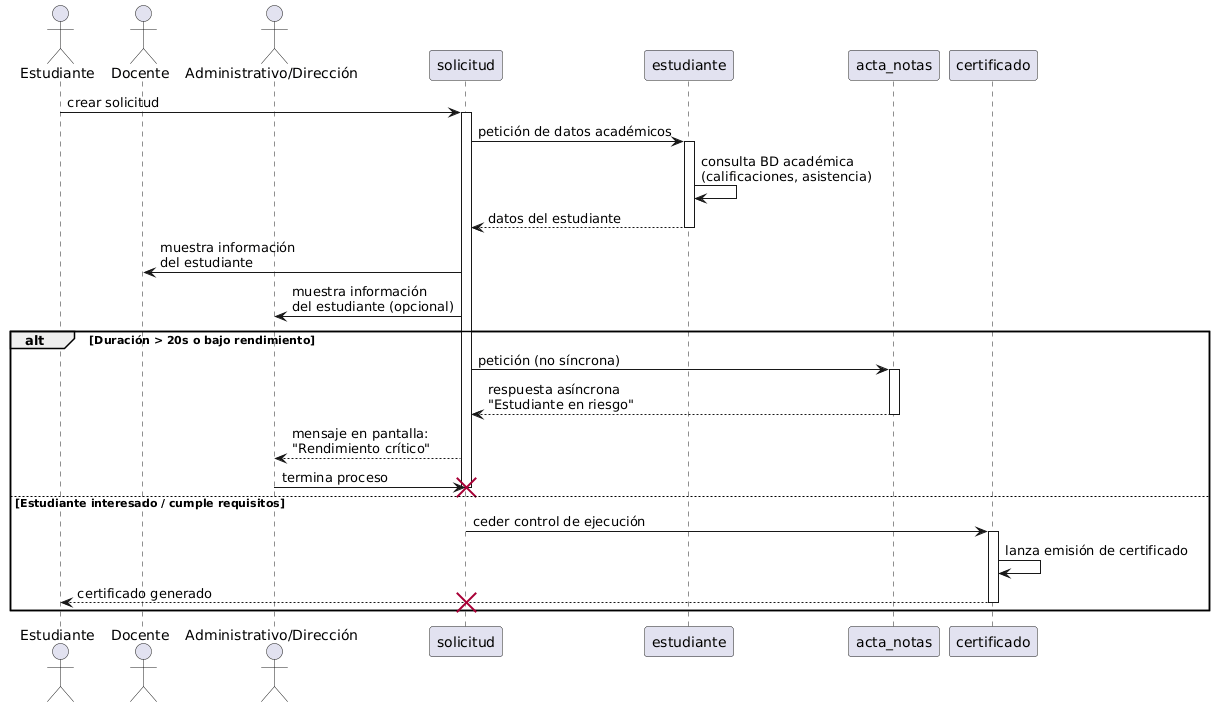

The diagram above was rendered by PlantUML. Its source (embedded in the PNG):
@startuml
actor Estudiante
actor Docente
actor "Administrativo/Dirección" as Direccion

participant "solicitud" as S
participant "estudiante" as E
participant "acta_notas" as AN
participant "certificado" as C

Estudiante -> S : crear solicitud
activate S

S -> E : petición de datos académicos
activate E
E -> E : consulta BD académica\n(calificaciones, asistencia)
E --> S : datos del estudiante
deactivate E

S -> Docente : muestra información\ndel estudiante
S -> Direccion : muestra información\ndel estudiante (opcional)

alt Duración > 20s o bajo rendimiento
    S -> AN : petición (no síncrona)
    activate AN
    AN --> S : respuesta asíncrona\n"Estudiante en riesgo"
    deactivate AN
    S --> Direccion : mensaje en pantalla:\n"Rendimiento crítico"
    Direccion -> S : termina proceso
    destroy S
else Estudiante interesado / cumple requisitos
    S -> C : ceder control de ejecución
    activate C
    C -> C : lanza emisión de certificado
    C --> Estudiante : certificado generado
    deactivate C
    destroy S
end
@enduml